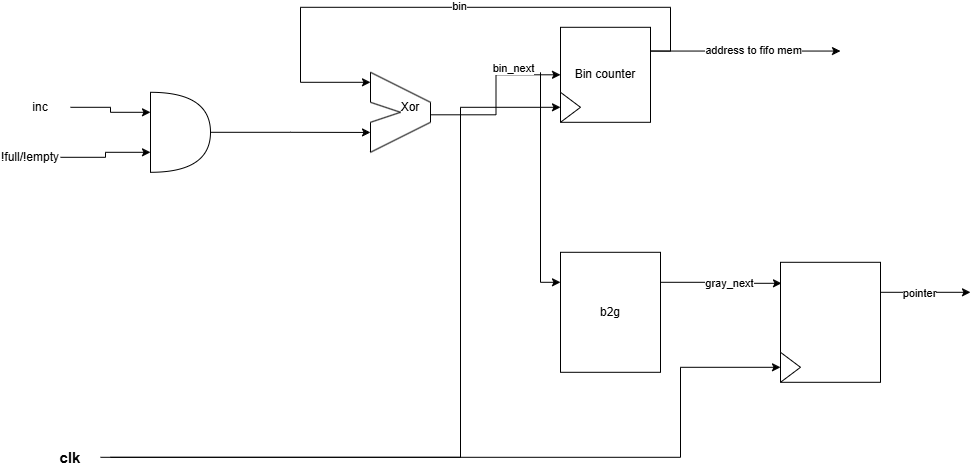

The diagram above was exported from draw.io. Its source (the exported page's mxGraphModel, read from the mxfile embedded in the PNG):
<mxGraphModel dx="1178" dy="701" grid="1" gridSize="10" guides="1" tooltips="1" connect="1" arrows="1" fold="1" page="1" pageScale="1" pageWidth="850" pageHeight="1100" math="0" shadow="0">
  <root>
    <mxCell id="0" />
    <mxCell id="1" parent="0" />
    <mxCell id="fuCg588hUf3bjrLsx_jX-1" edge="1" parent="1" style="endArrow=none;html=1;rounded=0;" value="">
      <mxGeometry height="50" relative="1" width="50" as="geometry">
        <mxPoint x="410" y="580" as="sourcePoint" />
        <mxPoint x="410" y="550" as="targetPoint" />
      </mxGeometry>
    </mxCell>
    <mxCell id="fuCg588hUf3bjrLsx_jX-2" edge="1" parent="1" style="endArrow=none;html=1;rounded=0;" value="">
      <mxGeometry height="50" relative="1" width="50" as="geometry">
        <mxPoint x="410" y="530" as="sourcePoint" />
        <mxPoint x="410" y="500" as="targetPoint" />
      </mxGeometry>
    </mxCell>
    <mxCell id="fuCg588hUf3bjrLsx_jX-3" edge="1" parent="1" style="endArrow=none;html=1;rounded=0;" value="">
      <mxGeometry height="50" relative="1" width="50" as="geometry">
        <mxPoint x="410" y="550" as="sourcePoint" />
        <mxPoint x="440" y="540" as="targetPoint" />
      </mxGeometry>
    </mxCell>
    <mxCell id="fuCg588hUf3bjrLsx_jX-4" edge="1" parent="1" style="endArrow=none;html=1;rounded=0;" value="">
      <mxGeometry height="50" relative="1" width="50" as="geometry">
        <mxPoint x="410" y="530" as="sourcePoint" />
        <mxPoint x="440" y="540" as="targetPoint" />
      </mxGeometry>
    </mxCell>
    <mxCell id="fuCg588hUf3bjrLsx_jX-5" edge="1" parent="1" style="endArrow=none;html=1;rounded=0;" value="">
      <mxGeometry height="50" relative="1" width="50" as="geometry">
        <mxPoint x="470" y="550" as="sourcePoint" />
        <mxPoint x="470" y="530" as="targetPoint" />
      </mxGeometry>
    </mxCell>
    <mxCell id="fuCg588hUf3bjrLsx_jX-6" edge="1" parent="1" style="endArrow=none;html=1;rounded=0;" value="">
      <mxGeometry height="50" relative="1" width="50" as="geometry">
        <mxPoint x="470" y="530" as="sourcePoint" />
        <mxPoint x="410" y="500" as="targetPoint" />
      </mxGeometry>
    </mxCell>
    <mxCell id="fuCg588hUf3bjrLsx_jX-7" edge="1" parent="1" style="endArrow=none;html=1;rounded=0;" value="">
      <mxGeometry height="50" relative="1" width="50" as="geometry">
        <mxPoint x="410" y="580" as="sourcePoint" />
        <mxPoint x="470" y="550" as="targetPoint" />
      </mxGeometry>
    </mxCell>
    <mxCell id="fuCg588hUf3bjrLsx_jX-18" edge="1" parent="1" style="edgeStyle=orthogonalEdgeStyle;rounded=0;orthogonalLoop=1;jettySize=auto;html=1;entryX=0;entryY=0.5;entryDx=0;entryDy=0;" target="fuCg588hUf3bjrLsx_jX-19">
      <mxGeometry relative="1" as="geometry">
        <mxPoint x="470" y="542.5" as="sourcePoint" />
        <mxPoint x="590" y="510" as="targetPoint" />
      </mxGeometry>
    </mxCell>
    <mxCell id="fuCg588hUf3bjrLsx_jX-24" connectable="0" parent="fuCg588hUf3bjrLsx_jX-18" style="edgeLabel;html=1;align=center;verticalAlign=middle;resizable=0;points=[];" value="bin_next" vertex="1">
      <mxGeometry relative="1" x="-0.6628" y="1" as="geometry">
        <mxPoint x="54" y="-46" as="offset" />
      </mxGeometry>
    </mxCell>
    <mxCell id="fuCg588hUf3bjrLsx_jX-8" parent="1" style="text;html=1;whiteSpace=wrap;strokeColor=none;fillColor=none;align=center;verticalAlign=middle;rounded=0;" value="Xor" vertex="1">
      <mxGeometry height="30" width="60" x="420" y="520" as="geometry" />
    </mxCell>
    <mxCell id="fuCg588hUf3bjrLsx_jX-14" edge="1" parent="1" source="fuCg588hUf3bjrLsx_jX-9" style="edgeStyle=orthogonalEdgeStyle;rounded=0;orthogonalLoop=1;jettySize=auto;html=1;exitX=1;exitY=0.5;exitDx=0;exitDy=0;exitPerimeter=0;">
      <mxGeometry relative="1" as="geometry">
        <mxPoint x="410" y="560.1428571428571" as="targetPoint" />
      </mxGeometry>
    </mxCell>
    <mxCell id="fuCg588hUf3bjrLsx_jX-9" parent="1" style="shape=or;whiteSpace=wrap;html=1;shapeInside=1;" value="" vertex="1">
      <mxGeometry height="80" width="60" x="190" y="520" as="geometry" />
    </mxCell>
    <mxCell id="fuCg588hUf3bjrLsx_jX-10" parent="1" style="text;html=1;whiteSpace=wrap;strokeColor=none;fillColor=none;align=center;verticalAlign=middle;rounded=0;" value="inc" vertex="1">
      <mxGeometry height="30" width="60" x="50" y="520" as="geometry" />
    </mxCell>
    <mxCell id="fuCg588hUf3bjrLsx_jX-11" edge="1" parent="1" source="fuCg588hUf3bjrLsx_jX-10" style="edgeStyle=orthogonalEdgeStyle;rounded=0;orthogonalLoop=1;jettySize=auto;html=1;exitX=1;exitY=0.5;exitDx=0;exitDy=0;entryX=0;entryY=0.25;entryDx=0;entryDy=0;entryPerimeter=0;" target="fuCg588hUf3bjrLsx_jX-9">
      <mxGeometry relative="1" as="geometry" />
    </mxCell>
    <mxCell id="fuCg588hUf3bjrLsx_jX-12" parent="1" style="text;html=1;whiteSpace=wrap;strokeColor=none;fillColor=none;align=center;verticalAlign=middle;rounded=0;" value="!full/!empty" vertex="1">
      <mxGeometry height="30" width="60" x="40" y="570" as="geometry" />
    </mxCell>
    <mxCell id="fuCg588hUf3bjrLsx_jX-13" edge="1" parent="1" source="fuCg588hUf3bjrLsx_jX-12" style="edgeStyle=orthogonalEdgeStyle;rounded=0;orthogonalLoop=1;jettySize=auto;html=1;exitX=1;exitY=0.5;exitDx=0;exitDy=0;entryX=0;entryY=0.75;entryDx=0;entryDy=0;entryPerimeter=0;" target="fuCg588hUf3bjrLsx_jX-9">
      <mxGeometry relative="1" as="geometry" />
    </mxCell>
    <mxCell id="fuCg588hUf3bjrLsx_jX-22" edge="1" parent="1" source="fuCg588hUf3bjrLsx_jX-15" style="edgeStyle=orthogonalEdgeStyle;rounded=0;orthogonalLoop=1;jettySize=auto;html=1;exitX=1;exitY=0.25;exitDx=0;exitDy=0;">
      <mxGeometry relative="1" as="geometry">
        <Array as="points">
          <mxPoint x="710" y="478.83" />
          <mxPoint x="710" y="435" />
          <mxPoint x="340" y="435" />
        </Array>
        <mxPoint x="410" y="510" as="targetPoint" />
      </mxGeometry>
    </mxCell>
    <mxCell id="fuCg588hUf3bjrLsx_jX-23" connectable="0" parent="fuCg588hUf3bjrLsx_jX-22" style="edgeLabel;html=1;align=center;verticalAlign=middle;resizable=0;points=[];" value="bin" vertex="1">
      <mxGeometry relative="1" x="-0.05" y="-1" as="geometry">
        <mxPoint as="offset" />
      </mxGeometry>
    </mxCell>
    <mxCell id="fuCg588hUf3bjrLsx_jX-15" parent="1" style="rounded=0;whiteSpace=wrap;html=1;" value="" vertex="1">
      <mxGeometry height="95" width="90" x="600" y="455" as="geometry" />
    </mxCell>
    <mxCell id="fuCg588hUf3bjrLsx_jX-17" parent="1" style="triangle;whiteSpace=wrap;html=1;shapeInside=1;" value="" vertex="1">
      <mxGeometry height="30" width="20" x="600" y="520" as="geometry" />
    </mxCell>
    <mxCell id="fuCg588hUf3bjrLsx_jX-19" parent="1" style="text;html=1;whiteSpace=wrap;strokeColor=none;fillColor=none;align=center;verticalAlign=middle;rounded=0;" value="Bin counter" vertex="1">
      <mxGeometry height="30" width="90" x="600" y="487.5" as="geometry" />
    </mxCell>
    <mxCell id="fuCg588hUf3bjrLsx_jX-26" edge="1" parent="1" source="fuCg588hUf3bjrLsx_jX-15" style="endArrow=classic;html=1;rounded=0;exitX=1;exitY=0.25;exitDx=0;exitDy=0;" value="">
      <mxGeometry height="50" relative="1" width="50" as="geometry">
        <mxPoint x="740" y="478.75" as="sourcePoint" />
        <mxPoint x="880" y="478.75" as="targetPoint" />
      </mxGeometry>
    </mxCell>
    <mxCell id="fuCg588hUf3bjrLsx_jX-27" connectable="0" parent="fuCg588hUf3bjrLsx_jX-26" style="edgeLabel;html=1;align=center;verticalAlign=middle;resizable=0;points=[];" value="address to fifo mem" vertex="1">
      <mxGeometry relative="1" x="0.2939" y="1" as="geometry">
        <mxPoint x="-21" as="offset" />
      </mxGeometry>
    </mxCell>
    <mxCell id="fuCg588hUf3bjrLsx_jX-30" edge="1" parent="1" source="fuCg588hUf3bjrLsx_jX-28" style="edgeStyle=orthogonalEdgeStyle;rounded=0;orthogonalLoop=1;jettySize=auto;html=1;exitX=1;exitY=0.25;exitDx=0;exitDy=0;entryX=0.01;entryY=0.175;entryDx=0;entryDy=0;entryPerimeter=0;" target="fuCg588hUf3bjrLsx_jX-32">
      <mxGeometry relative="1" as="geometry">
        <mxPoint x="850" y="710.34" as="targetPoint" />
      </mxGeometry>
    </mxCell>
    <mxCell id="fuCg588hUf3bjrLsx_jX-31" connectable="0" parent="fuCg588hUf3bjrLsx_jX-30" style="edgeLabel;html=1;align=center;verticalAlign=middle;resizable=0;points=[];" value="gray_next" vertex="1">
      <mxGeometry relative="1" x="0.1441" as="geometry">
        <mxPoint as="offset" />
      </mxGeometry>
    </mxCell>
    <mxCell id="fuCg588hUf3bjrLsx_jX-28" parent="1" style="rounded=0;whiteSpace=wrap;html=1;" value="b2g" vertex="1">
      <mxGeometry height="120" width="100" x="600" y="680" as="geometry" />
    </mxCell>
    <mxCell id="fuCg588hUf3bjrLsx_jX-29" edge="1" parent="1" style="endArrow=classic;html=1;rounded=0;entryX=0;entryY=0.25;entryDx=0;entryDy=0;" target="fuCg588hUf3bjrLsx_jX-28" value="">
      <mxGeometry height="50" relative="1" width="50" as="geometry">
        <Array as="points">
          <mxPoint x="580" y="710" />
        </Array>
        <mxPoint x="580" y="500" as="sourcePoint" />
        <mxPoint x="490" y="520" as="targetPoint" />
      </mxGeometry>
    </mxCell>
    <mxCell id="fuCg588hUf3bjrLsx_jX-37" edge="1" parent="1" source="fuCg588hUf3bjrLsx_jX-32" style="edgeStyle=orthogonalEdgeStyle;rounded=0;orthogonalLoop=1;jettySize=auto;html=1;exitX=1;exitY=0.25;exitDx=0;exitDy=0;">
      <mxGeometry relative="1" as="geometry">
        <mxPoint x="1010" y="720" as="targetPoint" />
      </mxGeometry>
    </mxCell>
    <mxCell id="fuCg588hUf3bjrLsx_jX-38" connectable="0" parent="fuCg588hUf3bjrLsx_jX-37" style="edgeLabel;html=1;align=center;verticalAlign=middle;resizable=0;points=[];" value="pointer" vertex="1">
      <mxGeometry relative="1" x="-0.1412" y="-1" as="geometry">
        <mxPoint as="offset" />
      </mxGeometry>
    </mxCell>
    <mxCell id="fuCg588hUf3bjrLsx_jX-32" parent="1" style="rounded=0;whiteSpace=wrap;html=1;" value="" vertex="1">
      <mxGeometry height="120" width="100" x="820" y="690" as="geometry" />
    </mxCell>
    <mxCell id="fuCg588hUf3bjrLsx_jX-33" parent="1" style="triangle;whiteSpace=wrap;html=1;shapeInside=1;" value="" vertex="1">
      <mxGeometry height="30" width="20" x="820" y="780" as="geometry" />
    </mxCell>
    <mxCell id="fuCg588hUf3bjrLsx_jX-35" edge="1" parent="1" style="edgeStyle=orthogonalEdgeStyle;rounded=0;orthogonalLoop=1;jettySize=auto;html=1;exitX=1;exitY=0.5;exitDx=0;exitDy=0;entryX=0;entryY=0.5;entryDx=0;entryDy=0;" target="fuCg588hUf3bjrLsx_jX-33">
      <mxGeometry relative="1" as="geometry">
        <Array as="points">
          <mxPoint x="720" y="885" />
          <mxPoint x="720" y="795" />
        </Array>
        <mxPoint x="140" y="885" as="sourcePoint" />
        <mxPoint x="730" y="795" as="targetPoint" />
      </mxGeometry>
    </mxCell>
    <mxCell id="fuCg588hUf3bjrLsx_jX-36" edge="1" parent="1" source="fuCg588hUf3bjrLsx_jX-34" style="edgeStyle=orthogonalEdgeStyle;rounded=0;orthogonalLoop=1;jettySize=auto;html=1;exitX=1;exitY=0.5;exitDx=0;exitDy=0;entryX=0;entryY=0.5;entryDx=0;entryDy=0;" target="fuCg588hUf3bjrLsx_jX-17">
      <mxGeometry relative="1" as="geometry">
        <Array as="points">
          <mxPoint x="500" y="885" />
          <mxPoint x="500" y="535" />
        </Array>
      </mxGeometry>
    </mxCell>
    <mxCell id="fuCg588hUf3bjrLsx_jX-34" parent="1" style="text;html=1;whiteSpace=wrap;strokeColor=none;fillColor=none;align=center;verticalAlign=middle;rounded=0;" value="&lt;font style=&quot;font-size: 15px;&quot;&gt;&lt;b&gt;clk&lt;/b&gt;&lt;/font&gt;" vertex="1">
      <mxGeometry height="30" width="80" x="70" y="870" as="geometry" />
    </mxCell>
  </root>
</mxGraphModel>